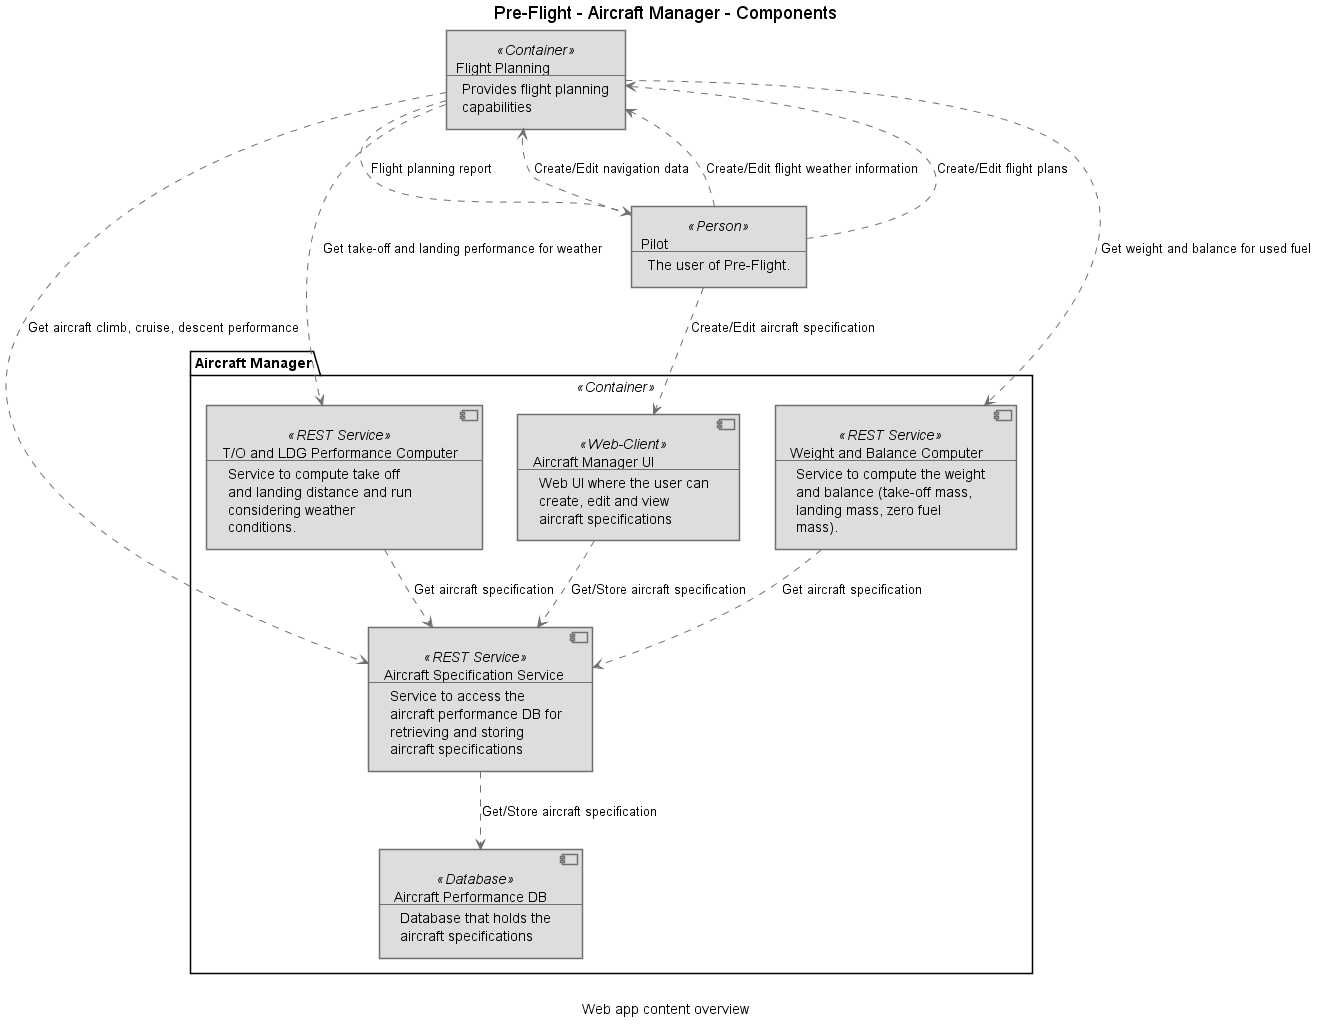

The diagram above was rendered by PlantUML. Its source (embedded in the PNG):
@startuml(id=Aircraft_Manager_Web_App)
scale max 2000x2000
title Pre-Flight - Aircraft Manager - Components
caption Web app content overview

skinparam {
  shadowing false
  arrowColor #707070
  actorBorderColor #707070
  componentBorderColor #707070
  rectangleBorderColor #707070
  noteBackgroundColor #ffffff
  noteBorderColor #707070
}
rectangle 22 <<Container>> #dddddd [
  Flight Planning
  --
  Provides flight planning
  capabilities
]
rectangle 1 <<Person>> #dddddd [
  Pilot
  --
  The user of Pre-Flight.
]
package "Aircraft Manager" <<Container>> {
  component 16 <<Web-Client>> #dddddd [
    Aircraft Manager UI
    --
    Web UI where the user can
    create, edit and view
    aircraft specifications
  ]
  component 15 <<Database>> #dddddd [
    Aircraft Performance DB
    --
    Database that holds the
    aircraft specifications
  ]
  component 12 <<REST Service>> #dddddd [
    Aircraft Specification Service
    --
    Service to access the
    aircraft performance DB for
    retrieving and storing
    aircraft specifications
  ]
  component 14 <<REST Service>> #dddddd [
    T/O and LDG Performance Computer
    --
    Service to compute take off
    and landing distance and run
    considering weather
    conditions.
  ]
  component 13 <<REST Service>> #dddddd [
    Weight and Balance Computer
    --
    Service to compute the weight
    and balance (take-off mass,
    landing mass, zero fuel
    mass).
  ]
}
16 .[#707070].> 12 : Get/Store aircraft specification
12 .[#707070].> 15 : Get/Store aircraft specification
22 .[#707070].> 12 : Get aircraft climb, cruise, descent performance
22 .[#707070].> 1 : Flight planning report
22 .[#707070].> 14 : Get take-off and landing performance for weather
22 .[#707070].> 13 : Get weight and balance for used fuel
1 .[#707070].> 16 : Create/Edit aircraft specification
1 .[#707070].> 22 : Create/Edit navigation data
1 .[#707070].> 22 : Create/Edit flight weather information
1 .[#707070].> 22 : Create/Edit flight plans
14 .[#707070].> 12 : Get aircraft specification
13 .[#707070].> 12 : Get aircraft specification
@enduml